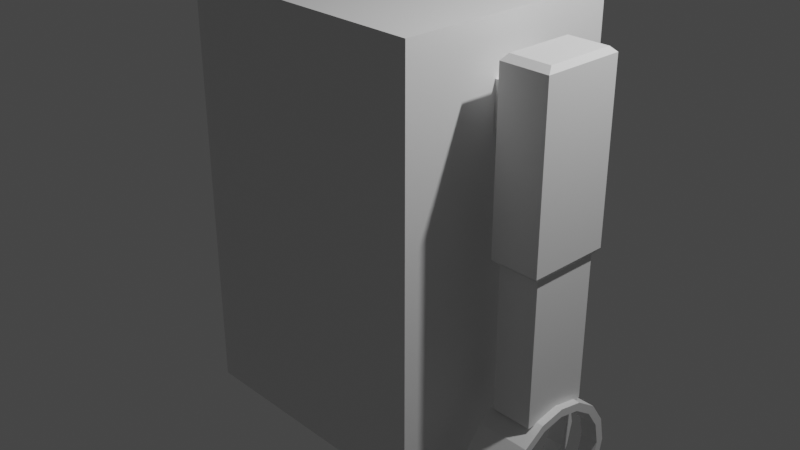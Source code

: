 # Source: Robot1_Feet_Bevelled.blend  (saved by Blender 3.0.42; exported with 4.5.12 LTS)
import bpy
from mathutils import Matrix  # noqa: F401  (used for matrix-valued properties, if any)

bpy.ops.wm.read_factory_settings(use_empty=True)
scene = bpy.context.scene
scene.name = 'Scene'

# ---- collections
col_collection = bpy.data.collections.new('Collection'); scene.collection.children.link(col_collection)

# ---- materials (node trees are filled in below, after node groups)
mat_material = bpy.data.materials.new('Material')
mat_material.alpha_threshold = 0.0
mat_material.use_transparent_shadow = False
mat_material.line_color = (0.0, 0.0, 0.0, 1.0)

# ---- material node trees
mat_material.use_nodes = True; mat_material.node_tree.nodes.clear()
_N = mat_material.node_tree.nodes; _L = mat_material.node_tree.links
n0 = _N.new('ShaderNodeOutputMaterial'); n0.name = 'Material Output'; n0.location = (300, 300)
n1 = _N.new('ShaderNodeBsdfPrincipled'); n1.name = 'Principled BSDF'; n1.location = (10, 300)
n1.distribution = 'GGX'
n1.subsurface_method = 'RANDOM_WALK_SKIN'
n1.inputs[2].default_value = 0.4
n1.inputs[3].default_value = 1.45
n1.inputs[27].default_value = (0.0, 0.0, 0.0, 1.0)
n1.inputs[28].default_value = 1.0
_L.new(n1.outputs[0], n0.inputs[0])
n0.is_active_output = True

# ---- world
world_world = bpy.data.worlds.new('World'); scene.world = world_world
world_world.use_nodes = True; world_world.node_tree.nodes.clear()
_N = world_world.node_tree.nodes; _L = world_world.node_tree.links
n0 = _N.new('ShaderNodeOutputWorld'); n0.name = 'World Output'; n0.location = (300, 300)
n1 = _N.new('ShaderNodeBackground'); n1.name = 'Background'; n1.location = (10, 300)
n1.inputs[0].default_value = (0.05088, 0.05088, 0.05088, 1.0)
_L.new(n1.outputs[0], n0.inputs[0])
n0.is_active_output = True
world_world.color = (0.05088, 0.05088, 0.05088)
world_world.use_sun_shadow = False
world_world.sun_shadow_jitter_overblur = 0.0

# ---- cameras
cam_camera = bpy.data.cameras.new('Camera')
cam_camera.clip_end = 100.0
cam_camera.ortho_scale = 7.314

# ---- lights
light_light = bpy.data.lights.new('Light', 'POINT')
light_light.transmission_factor = 0.0
light_light.energy = 1000.0
light_light.shadow_soft_size = 0.1
light_light.shadow_maximum_resolution = 0.006
light_light.use_absolute_resolution = True

# ---- meshes
me_cube = bpy.data.meshes.new('Cube')
me_cube.from_pydata([(1.397, -1.0, -1.991), (1.0, 1.0, -1.991), (-1.0, -1.0, -1.991), (-1.0, 1.0, -1.991), (-1.0, -1.249, -1.0), (-1.0, -1.249, 1.0), (1.0, -1.249, 1.0), (1.0, -1.249, -1.0), (1.0, 1.238, -1.0), (-1.0, 1.238, -1.0), (1.0, 1.238, 1.0), (-1.0, 1.238, 1.0), (1.397, 1.0, 1.0), (1.397, 1.0, -1.0), (1.397, -1.0, 1.0), (1.397, -1.0, -1.0), (1.397, -1.249, 1.0), (1.397, -1.249, -1.0), (1.397, 1.238, 1.0), (1.397, 1.238, -1.0), (-1.442, 1.0, -1.0), (-1.442, -1.0, -1.0), (-1.442, -1.0, 1.0), (-1.442, 1.0, 1.0), (-1.442, -1.249, -1.0), (-1.442, -1.249, 1.0), (-1.442, 1.238, 1.0), (-1.442, 1.238, -1.0), (-1.442, -1.249, 2.162), (-1.0, -1.249, 2.162), (-1.442, -1.0, 2.162), (1.0, -1.249, 2.162), (-1.0, 1.238, 2.162), (1.0, 1.238, 2.162), (1.397, 1.0, 2.162), (1.397, -1.0, 2.162), (1.397, -1.249, 2.162), (1.397, 1.238, 2.162), (-1.442, 1.0, 2.162), (-1.442, 1.238, 2.162), (1.0, -1.0, -1.991), (1.397, 1.0, -1.991), (-1.0, -1.249, -1.991), (1.0, -1.249, -1.991), (1.0, 1.238, -1.991), (-1.0, 1.238, -1.991), (1.397, -1.249, -1.991), (1.397, 1.238, -1.991), (-1.442, 1.0, -1.991), (-1.442, -1.0, -1.991), (-1.442, -1.249, -1.991), (-1.442, 1.238, -1.991), (-1.442, -1.0, 1.839), (-1.442, -1.0, 1.452), (-1.442, 1.0, 1.452), (-1.442, 1.0, 1.839), (1.0, -1.249, 1.452), (1.0, -1.249, 1.839), (1.0, 1.238, 1.452), (1.0, 1.238, 1.839), (1.397, -1.249, 1.839), (1.397, -1.249, 1.452), (1.397, -1.0, 1.452), (1.397, -1.0, 1.839), (1.397, 1.0, 1.839), (1.397, 1.0, 1.452), (1.397, 1.238, 1.452), (1.397, 1.238, 1.839), (-1.442, -1.249, 1.839), (-1.442, -1.249, 1.452), (-1.0, -1.249, 1.452), (-1.0, -1.249, 1.839), (-1.0, 1.238, 1.839), (-1.0, 1.238, 1.452), (-1.442, 1.238, 1.452), (-1.442, 1.238, 1.839), (1.397, 0.6, 1.0), (1.397, 0.2, 1.0), (1.397, -0.2, 1.0), (1.397, -0.6, 1.0), (1.397, -0.6, -1.0), (1.397, -0.2, -1.0), (1.397, 0.2, -1.0), (1.397, 0.6, -1.0), (-1.442, 0.6, -1.0), (-1.442, 0.2, -1.0), (-1.442, -0.2, -1.0), (-1.442, -0.6, -1.0), (-1.442, -0.6, 1.0), (-1.442, -0.2, 1.0), (-1.442, 0.2, 1.0), (-1.442, 0.6, 1.0), (1.397, 0.6, 2.162), (1.397, 0.2, 2.162), (1.397, -0.2, 2.162), (1.397, -0.6, 2.162), (-1.442, -0.6, 2.162), (-1.442, -0.2, 2.162), (-1.442, 0.2, 2.162), (-1.442, 0.6, 2.162), (-1.0, 0.6, -1.991), (-1.0, 0.2, -1.991), (-1.0, -0.2, -1.991), (-1.0, -0.6, -1.991), (1.136, -0.7618, -1.991), (1.136, 0.7945, -1.991), (1.397, -0.6, -1.991), (1.397, -0.2, -1.991), (1.397, 0.2, -1.991), (1.397, 0.6, -1.991), (-1.442, 0.6, -1.991), (-1.442, 0.2, -1.991), (-1.442, -0.2, -1.991), (-1.442, -0.6, -1.991), (1.397, 0.6, 1.452), (1.397, 0.2, 1.399), (1.397, -0.2, 1.399), (1.397, -0.6, 1.452), (1.397, 0.6, 1.839), (1.397, 0.2, 1.885), (1.397, -0.2, 1.885), (1.397, -0.6, 1.839), (-1.442, -0.6, 1.452), (-1.442, -0.2, 1.399), (-1.442, 0.2, 1.399), (-1.442, 0.6, 1.452), (-1.442, -0.6, 1.839), (-1.442, -0.2, 1.885), (-1.442, 0.2, 1.885), (-1.442, 0.6, 1.839), (1.654, 0.2, 1.399), (1.654, -0.2, 1.399), (1.654, 0.2, 1.885), (1.654, -0.2, 1.885), (-1.672, -0.2, 1.399), (-1.672, 0.2, 1.399), (-1.672, -0.2, 1.885), (-1.672, 0.2, 1.885), (-2.186, -0.2, 1.452), (-2.186, 0.2, 1.452), (-2.186, -0.2, 1.839), (-2.186, 0.2, 1.839), (2.174, 0.2, 1.452), (2.174, -0.2, 1.452), (2.174, 0.2, 1.839), (2.174, -0.2, 1.839), (1.654, 0.2, 2.161), (1.654, -0.2, 2.161), (-1.672, -0.2, 2.161), (-1.672, 0.2, 2.161), (-2.186, -0.2, 2.161), (-2.186, 0.2, 2.161), (2.174, 0.2, 2.161), (2.174, -0.2, 2.161), (1.654, 0.2, 0.3426), (1.654, -0.2, 0.3426), (-1.672, -0.2, 0.3426), (-1.672, 0.2, 0.3426), (-2.186, -0.2, 0.3426), (-2.186, 0.2, 0.3426), (2.174, 0.2, 0.3426), (2.174, -0.2, 0.3426), (1.654, 0.4297, 1.452), (1.654, 0.4297, 1.839), (-1.672, 0.4297, 1.452), (-1.672, 0.4297, 1.839), (-2.186, 0.4297, 1.452), (-2.186, 0.4297, 1.839), (2.174, 0.4297, 1.452), (2.174, 0.4297, 1.839), (-1.672, 0.4297, 2.161), (-2.186, 0.4297, 2.161), (1.654, 0.4297, 2.161), (2.174, 0.4297, 2.161), (-1.672, 0.4297, 0.3426), (-2.186, 0.4297, 0.3426), (1.654, 0.4297, 0.3426), (2.174, 0.4297, 0.3426), (1.654, -0.4494, 1.452), (1.654, -0.4494, 1.839), (-1.672, -0.4494, 1.452), (-1.672, -0.4494, 1.839), (-2.186, -0.4494, 1.452), (-2.186, -0.4494, 1.839), (2.174, -0.4494, 1.452), (2.174, -0.4494, 1.839), (-1.672, -0.4494, 2.161), (-2.186, -0.4494, 2.161), (2.174, -0.4494, 2.161), (1.654, -0.4494, 2.161), (-2.186, -0.4494, 0.3426), (-1.672, -0.4494, 0.3426), (1.654, -0.4494, 0.3426), (2.174, -0.4494, 0.3426), (-1.713, -0.3784, 2.218), (-1.713, -0.1687, 2.218), (-2.145, -0.1687, 2.218), (-2.145, -0.3784, 2.218), (1.695, 0.1676, 2.218), (1.695, 0.3608, 2.218), (1.695, -0.1687, 2.218), (-1.713, 0.1676, 2.218), (-2.145, 0.1676, 2.218), (2.132, 0.1676, 2.218), (2.132, -0.1687, 2.218), (-1.713, 0.3608, 2.218), (-2.145, 0.3608, 2.218), (2.132, 0.3608, 2.218), (2.132, -0.3784, 2.218), (1.695, -0.3784, 2.218), (-2.144, -0.377, 0.2783), (-2.144, -0.1681, 0.2783), (-1.714, -0.1681, 0.2783), (-1.714, -0.377, 0.2783), (2.131, 0.167, 0.2783), (2.131, 0.3595, 0.2783), (1.696, 0.167, 0.2783), (1.696, -0.1681, 0.2783), (-1.714, 0.167, 0.2783), (-2.144, 0.167, 0.2783), (2.131, -0.1681, 0.2783), (-1.714, 0.3595, 0.2783), (-2.144, 0.3595, 0.2783), (1.696, 0.3595, 0.2783), (1.696, -0.377, 0.2783), (2.131, -0.377, 0.2783), (-2.144, -0.377, -1.264), (-2.144, -0.1681, -1.264), (-1.714, -0.1681, -1.264), (-1.714, -0.377, -1.264), (2.131, 0.167, -1.264), (2.131, 0.3595, -1.264), (1.696, 0.167, -1.264), (1.696, -0.1681, -1.264), (-1.714, 0.167, -1.264), (-2.144, 0.167, -1.264), (2.131, -0.1681, -1.264), (-1.714, 0.3595, -1.264), (-2.144, 0.3595, -1.264), (1.696, 0.3595, -1.264), (1.696, -0.377, -1.264), (2.131, -0.377, -1.264), (2.21, 0.7, -1.89), (2.21, 0.6467, -1.622), (2.21, 0.495, -1.395), (2.21, 0.2679, -1.243), (2.21, -3.06e-08, -1.19), (2.21, -0.2679, -1.243), (2.21, -0.495, -1.395), (2.21, -0.6467, -1.622), (2.21, -0.7, -1.89), (2.21, -0.6467, -2.158), (2.21, -0.495, -2.385), (2.21, 0.495, -2.385), (2.21, 0.6467, -2.158), (1.635, 0.7, -1.89), (1.635, 0.6467, -1.622), (1.635, 0.495, -1.395), (1.635, 0.2679, -1.243), (1.635, -3.06e-08, -1.19), (1.635, -0.2679, -1.243), (1.635, -0.495, -1.395), (1.635, -0.6467, -1.622), (1.635, -0.7, -1.89), (1.635, -0.6467, -2.158), (1.635, -0.495, -2.385), (1.635, 0.495, -2.385), (1.635, 0.6467, -2.158), (1.635, 0.6125, -1.89), (1.635, 0.5659, -1.656), (1.635, 0.4331, -1.457), (1.635, 0.2344, -1.324), (1.635, -2.724e-08, -1.278), (1.635, -0.2344, -1.324), (1.635, -0.4331, -1.457), (1.635, -0.5659, -1.656), (1.635, -0.6125, -1.89), (1.635, -0.5659, -2.124), (1.635, -0.4331, -2.323), (1.635, 0.4331, -2.323), (1.635, 0.5659, -2.124), (2.21, 0.6125, -1.89), (2.21, 0.5659, -1.656), (2.21, 0.4331, -1.457), (2.21, 0.2344, -1.324), (2.21, -2.724e-08, -1.278), (2.21, -0.2344, -1.324), (2.21, -0.4331, -1.457), (2.21, -0.5659, -1.656), (2.21, -0.6125, -1.89), (2.21, -0.5659, -2.124), (2.21, -0.4331, -2.323), (2.21, 0.4331, -2.323), (2.21, 0.5659, -2.124), (2.018, -0.6467, -1.622), (1.826, -0.6467, -1.622), (1.826, -0.7, -1.89), (2.018, -0.7, -1.89), (2.018, 0.7, -1.89), (1.826, 0.7, -1.89), (1.826, 0.6467, -1.622), (2.018, 0.6467, -1.622), (2.018, 0.6467, -2.158), (1.826, 0.6467, -2.158), (1.826, -0.6467, -2.158), (2.018, -0.6467, -2.158), (1.826, 0.495, -1.395), (2.018, 0.495, -1.395), (1.826, -0.495, -2.385), (2.018, -0.495, -2.385), (1.826, 0.2679, -1.243), (2.018, 0.2679, -1.243), (1.826, -3.06e-08, -1.19), (2.018, -3.06e-08, -1.19), (1.826, -0.2679, -1.243), (2.018, -0.2679, -1.243), (1.826, -0.495, -1.395), (2.018, -0.495, -1.395), (1.826, 0.495, -2.385), (2.018, 0.495, -2.385), (1.826, -0.4331, -1.457), (2.018, -0.4331, -1.457), (1.826, -0.2344, -1.324), (2.018, -0.2344, -1.324), (1.826, -2.724e-08, -1.278), (2.018, -2.724e-08, -1.278), (1.826, 0.2344, -1.324), (2.018, 0.2344, -1.324), (1.826, 0.4331, -1.457), (2.018, 0.4331, -1.457), (1.826, 0.5659, -1.656), (2.018, 0.5659, -1.656), (1.826, 0.6125, -1.89), (2.018, 0.6125, -1.89), (1.826, 0.5659, -2.124), (2.018, 0.5659, -2.124), (1.826, 0.4331, -2.323), (2.018, 0.4331, -2.323), (1.826, -0.4331, -2.323), (2.018, -0.4331, -2.323), (1.826, -0.5659, -2.124), (2.018, -0.5659, -2.124), (1.826, -0.6125, -1.89), (2.018, -0.6125, -1.89), (1.826, -0.5659, -1.656), (2.018, -0.5659, -1.656), (0.4033, -0.7618, -4.733), (0.4033, -0.7618, -1.991), (0.4033, 0.7945, -4.733), (0.4033, 0.7945, -1.991), (1.136, -0.7618, -4.733), (1.136, 0.7945, -4.733), (0.3333, -1.249, 1.0), (-0.3333, -1.249, 1.0), (-0.3333, -1.249, -1.0), (0.3333, -1.249, -1.0), (0.3333, 1.238, -1.0), (-0.3333, 1.238, -1.0), (-0.3333, 1.238, 1.0), (0.3333, 1.238, 1.0), (0.3333, -1.249, 2.162), (-0.3333, -1.249, 2.162), (-0.3333, 1.238, 2.162), (0.3333, 1.238, 2.162), (0.3333, 1.0, -1.991), (-0.3333, 1.0, -1.991), (-0.3333, -1.0, -1.991), (0.3333, -1.0, -1.991), (-0.3333, -1.249, -1.991), (0.3333, -1.249, -1.991), (0.3333, 1.238, -1.991), (-0.3333, 1.238, -1.991), (-0.3333, 1.238, 1.452), (0.3333, 1.238, 1.452), (-0.3333, 1.238, 1.839), (0.3333, 1.238, 1.839), (0.3333, -1.249, 1.452), (-0.3333, -1.249, 1.452), (0.3333, -1.249, 1.839), (-0.3333, -1.249, 1.839), (-0.3333, 0.6, -1.991), (-0.3333, 0.2, -1.991), (-0.3333, -0.2, -1.991), (-0.3333, -0.6, -1.991), (0.4033, 0.201, -4.733), (0.4033, -0.1994, -4.733), (0.4033, -0.1994, -1.991), (0.4033, 0.201, -1.991), (1.136, -0.1994, -4.733), (1.136, 0.201, -4.733), (1.136, 0.201, -1.991), (1.136, -0.1994, -1.991), (0.3565, -0.1994, -4.733), (0.3565, 0.201, -4.733), (0.3565, -0.7618, -4.733), (0.2838, -0.7618, -4.811), (0.2838, 0.7945, -4.811), (0.2838, -0.1994, -4.811), (0.2838, 0.201, -4.811), (0.2838, -0.7618, -5.546), (0.3565, -1.515, -4.733), (1.24, -1.515, -4.733), (0.3565, -0.1994, -5.619), (0.2838, -0.1994, -5.546), (1.24, -1.655, -4.811), (0.3565, -1.655, -4.811), (0.3565, -1.909, -5.546), (1.24, -1.909, -5.546), (1.24, 1.023, -4.811), (0.3565, 1.023, -4.811), (1.24, 1.288, -5.546), (0.3565, 1.288, -5.546), (1.24, 0.7945, -5.619), (1.24, 1.025, -5.619), (1.24, -0.7618, -5.619), (1.24, -1.515, -5.619), (1.397, 1.238, 2.452), (0.3565, -0.7618, -5.619), (0.3565, 0.7945, -5.619), (1.24, 0.201, -5.619), (0.3565, 0.201, -5.619), (1.24, -0.1994, -5.619), (0.3565, -1.515, -5.619), (0.3565, -1.654, -5.619), (1.24, -1.654, -5.619), (0.3565, 1.025, -5.619), (1.24, 0.201, -4.733), (1.24, 0.7945, -4.733), (1.24, -0.7618, -4.733), (1.24, -0.1994, -4.733), (0.3565, 0.7945, -4.733), (1.307, -0.7618, -4.811), (1.307, 0.7945, -5.546), (1.307, 1.288, -5.546), (1.307, 0.201, -4.811), (1.307, 0.7945, -4.811), (1.307, -0.7618, -5.546), (1.307, -1.515, -5.546), (1.307, -0.1994, -4.811), (1.307, 0.201, -5.546), (1.307, -0.1994, -5.546), (1.307, -1.515, -4.811), (1.307, -1.655, -4.811), (1.307, -1.909, -5.546), (1.307, 1.023, -4.811), (1.0, -1.0, 2.452), (-1.0, 1.0, 2.452), (-1.0, -1.249, 2.452), (-1.442, -1.249, 2.452), (-1.442, -1.0, 2.452), (-1.0, -1.0, 2.452), (1.0, 0.2, 2.452), (-1.442, 1.238, 2.452), (0.2838, -1.515, -5.546), (0.2838, 0.7945, -5.546), (0.2838, 0.201, -5.546), (0.2838, -1.515, -4.811), (0.2838, -1.909, -5.546), (-1.442, 1.0, 2.452), (0.2838, -1.655, -4.811), (0.2838, 1.023, -4.811), (0.2838, 1.288, -5.546), (1.397, -1.0, 2.452), (1.397, -1.249, 2.452), (-1.0, -0.6, 2.452), (-1.0, 1.238, 2.452), (1.0, 1.0, 2.452), (1.307, 1.024, -5.546), (1.307, -1.654, -5.546), (1.0, 0.6, 2.452), (0.2838, 1.024, -5.546), (1.0, 1.238, 2.452), (0.2838, -1.654, -5.546), (1.0, -0.6, 2.452), (1.0, -0.2, 2.452), (-1.0, -0.2, 2.452), (1.0, -1.249, 2.452), (1.397, 1.0, 2.452), (0.03496, -0.6809, -1.991), (0.0, -1.249, 1.0), (0.0, -1.249, -1.0), (0.0, 1.238, -1.0), (0.0, 1.238, 1.0), (0.0, -1.249, 2.162), (0.0, 1.238, 2.162), (0.0, 1.0, -1.991), (0.0, -1.0, -1.991), (0.0, -1.249, -1.991), (0.0, 1.238, -1.991), (0.0, 1.238, 1.452), (0.0, 1.238, 1.839), (0.0, -1.249, 1.452), (0.0, -1.249, 1.839), (0.03496, 0.6972, -1.991), (0.03496, 0.2005, -1.991), (0.03496, -0.1997, -1.991), (-1.0, 0.2, 2.452), (-1.0, 0.6, 2.452), (1.397, 0.6, 2.452), (1.397, 0.2, 2.452), (1.397, -0.2, 2.452), (1.397, -0.6, 2.452), (-1.442, -0.6, 2.452), (-1.442, -0.2, 2.452), (-1.442, 0.2, 2.452), (-1.442, 0.6, 2.452), (0.3333, -1.0, 2.452), (-0.3333, -1.0, 2.452), (-0.3333, 1.0, 2.452), (0.3333, 1.0, 2.452), (0.3333, -1.249, 2.452), (-0.3333, -1.249, 2.452), (-0.3333, 1.238, 2.452), (0.3333, 1.238, 2.452), (-0.3333, 0.6, 2.452), (0.3333, 0.6, 2.452), (-0.3333, 0.2, 2.452), (0.3333, 0.2, 2.452), (-0.3333, -0.2, 2.452), (0.3333, -0.2, 2.452), (-0.3333, -0.6, 2.452), (0.3333, -0.6, 2.452), (0.0, -1.0, 2.452), (0.0, 1.0, 2.452), (0.0, -1.249, 2.452), (0.0, 1.238, 2.452), (0.0, 0.6, 2.452), (0.0, 0.2, 2.452), (0.0, -0.2, 2.452), (0.0, -0.6, 2.452)], [], [(52, 68, 28, 30), (11, 9, 27, 26), (57, 60, 36, 31), (20, 27, 51, 48), (27, 9, 45, 51), (75, 55, 38, 39), (354, 353, 5, 4), (354, 4, 42, 368), (378, 57, 31, 360), (67, 59, 33, 37), (356, 359, 10, 8), (24, 21, 49, 50), (60, 63, 35, 36), (8, 19, 47, 44), (80, 79, 14, 15), (15, 14, 16, 17), (12, 13, 19, 18), (64, 67, 37, 34), (8, 10, 18, 19), (68, 71, 29, 28), (4, 24, 50, 42), (6, 7, 17, 16), (22, 21, 24, 25), (84, 91, 23, 20), (20, 23, 26, 27), (80, 15, 0, 106), (72, 75, 39, 32), (84, 20, 48, 110), (356, 8, 44, 370), (4, 5, 25, 24), (374, 72, 32, 362), (126, 52, 30, 96), (118, 64, 34, 92), (347, 104, 40, 367), (43, 40, 0, 46), (367, 40, 43, 369), (365, 3, 45, 371), (105, 1, 41, 109), (1, 44, 47, 41), (103, 2, 49, 113), (2, 42, 50, 49), (45, 3, 48, 51), (19, 13, 41, 47), (15, 17, 46, 0), (17, 7, 43, 46), (76, 12, 65, 114), (114, 65, 64, 118), (88, 22, 53, 122), (122, 53, 52, 126), (358, 11, 73, 372), (372, 73, 72, 374), (11, 26, 74, 73), (73, 74, 75, 72), (25, 5, 70, 69), (69, 70, 71, 68), (12, 18, 66, 65), (65, 66, 67, 64), (16, 14, 62, 61), (61, 62, 63, 60), (18, 10, 58, 66), (66, 58, 59, 67), (352, 6, 56, 376), (376, 56, 57, 378), (26, 23, 54, 74), (74, 54, 55, 75), (6, 16, 61, 56), (56, 61, 60, 57), (22, 25, 69, 53), (53, 69, 68, 52), (54, 125, 129, 55), (125, 124, 128, 129), (123, 127, 136, 134), (123, 122, 126, 127), (23, 91, 125, 54), (91, 90, 124, 125), (90, 89, 123, 124), (89, 88, 122, 123), (62, 117, 121, 63), (117, 116, 120, 121), (120, 116, 131, 133), (115, 114, 118, 119), (14, 79, 117, 62), (79, 78, 116, 117), (78, 77, 115, 116), (77, 76, 114, 115), (3, 100, 110, 48), (100, 101, 111, 110), (101, 102, 112, 111), (102, 103, 113, 112), (40, 104, 106, 0), (364, 1, 105, 349), (63, 121, 95, 35), (121, 120, 94, 95), (120, 119, 93, 94), (119, 118, 92, 93), (55, 129, 99, 38), (129, 128, 98, 99), (128, 127, 97, 98), (127, 126, 96, 97), (94, 93, 499, 500), (31, 36, 463, 476), (360, 31, 476, 510), (484, 362, 512, 525), (93, 92, 498, 499), (21, 87, 113, 49), (87, 86, 112, 113), (86, 85, 111, 112), (85, 84, 110, 111), (13, 83, 109, 41), (83, 82, 108, 109), (82, 81, 107, 108), (81, 80, 106, 107), (21, 22, 88, 87), (87, 88, 89, 86), (86, 89, 90, 85), (85, 90, 91, 84), (13, 12, 76, 83), (83, 76, 77, 82), (82, 77, 78, 81), (81, 78, 79, 80), (138, 158, 190, 182), (119, 120, 133, 132), (115, 119, 132, 130), (116, 115, 130, 131), (145, 153, 188, 185), (127, 128, 137, 136), (124, 123, 134, 135), (128, 124, 135, 137), (139, 138, 140, 141), (190, 158, 211, 210), (154, 130, 162, 176), (142, 143, 161, 160), (143, 142, 144, 145), (188, 153, 204, 208), (152, 144, 169, 173), (141, 140, 150, 151), (150, 187, 197, 196), (173, 172, 199, 207), (147, 189, 209, 200), (136, 137, 149, 148), (136, 148, 186, 181), (176, 177, 215, 223), (145, 144, 152, 153), (132, 133, 147, 146), (157, 156, 212, 218), (161, 193, 225, 220), (131, 130, 154, 155), (138, 139, 159, 158), (142, 160, 177, 168), (186, 148, 195, 194), (132, 146, 172, 163), (135, 134, 156, 157), (165, 167, 171, 170), (165, 164, 166, 167), (162, 163, 169, 168), (169, 163, 172, 173), (166, 164, 174, 175), (162, 168, 177, 176), (159, 139, 166, 175), (152, 173, 207, 203), (137, 135, 164, 165), (135, 157, 174, 164), (130, 132, 163, 162), (139, 141, 167, 166), (175, 174, 221, 222), (141, 151, 171, 167), (144, 142, 168, 169), (149, 137, 165, 170), (179, 178, 184, 185), (180, 181, 183, 182), (184, 178, 192, 193), (183, 181, 186, 187), (179, 185, 188, 189), (180, 182, 190, 191), (133, 131, 178, 179), (155, 154, 216, 217), (147, 133, 179, 189), (150, 140, 183, 187), (134, 136, 181, 180), (156, 134, 180, 191), (143, 145, 185, 184), (140, 138, 182, 183), (131, 155, 192, 178), (161, 143, 184, 193), (204, 200, 209, 208), (195, 201, 202, 196), (198, 200, 204, 203), (202, 201, 205, 206), (195, 196, 197, 194), (198, 203, 207, 199), (153, 152, 203, 204), (187, 186, 194, 197), (189, 188, 208, 209), (172, 146, 198, 199), (146, 147, 200, 198), (149, 170, 205, 201), (148, 149, 201, 195), (171, 151, 202, 206), (151, 150, 196, 202), (170, 171, 206, 205), (215, 214, 230, 231), (213, 210, 226, 229), (212, 213, 229, 228), (214, 220, 236, 230), (221, 218, 234, 237), (210, 211, 227, 226), (192, 155, 217, 224), (158, 159, 219, 211), (156, 191, 213, 212), (191, 190, 210, 213), (193, 192, 224, 225), (154, 176, 223, 216), (177, 160, 214, 215), (160, 161, 220, 214), (159, 175, 222, 219), (174, 157, 218, 221), (234, 235, 238, 237), (227, 228, 229, 226), (234, 228, 227, 235), (233, 232, 230, 236), (230, 232, 239, 231), (233, 236, 241, 240), (225, 224, 240, 241), (217, 216, 232, 233), (220, 225, 241, 236), (222, 221, 237, 238), (218, 212, 228, 234), (224, 217, 233, 240), (223, 215, 231, 239), (211, 219, 235, 227), (216, 223, 239, 232), (219, 222, 238, 235), (296, 295, 262, 263), (300, 299, 255, 256), (299, 303, 267, 255), (304, 296, 263, 264), (306, 300, 256, 257), (308, 304, 264, 265), (310, 306, 257, 258), (312, 310, 258, 259), (314, 312, 259, 260), (316, 314, 260, 261), (295, 316, 261, 262), (303, 318, 266, 267), (262, 261, 274, 275), (267, 266, 279, 280), (263, 262, 275, 276), (256, 255, 268, 269), (255, 267, 280, 268), (264, 263, 276, 277), (257, 256, 269, 270), (265, 264, 277, 278), (258, 257, 270, 271), (259, 258, 271, 272), (260, 259, 272, 273), (261, 260, 273, 274), (242, 243, 282, 281), (254, 242, 281, 293), (250, 251, 290, 289), (243, 244, 283, 282), (251, 252, 291, 290), (244, 245, 284, 283), (245, 246, 285, 284), (246, 247, 286, 285), (247, 248, 287, 286), (248, 249, 288, 287), (253, 254, 293, 292), (249, 250, 289, 288), (333, 281, 282, 331), (330, 328, 270, 269), (328, 326, 271, 270), (326, 324, 272, 271), (324, 322, 273, 272), (322, 320, 274, 273), (320, 344, 275, 274), (344, 342, 276, 275), (342, 340, 277, 276), (340, 338, 278, 277), (336, 334, 280, 279), (334, 332, 268, 280), (254, 253, 319, 302), (330, 300, 301, 331), (249, 248, 317, 294), (294, 317, 316, 295), (248, 247, 315, 317), (317, 315, 314, 316), (247, 246, 313, 315), (315, 313, 312, 314), (246, 245, 311, 313), (313, 311, 310, 312), (245, 244, 307, 311), (311, 307, 306, 310), (252, 251, 305, 309), (330, 332, 299, 300), (244, 243, 301, 307), (307, 301, 300, 306), (251, 250, 297, 305), (332, 334, 303, 299), (242, 254, 302, 298), (303, 334, 336, 318), (243, 242, 298, 301), (331, 301, 298, 333), (250, 249, 294, 297), (333, 298, 302, 335), (293, 281, 333, 335), (302, 319, 337, 335), (292, 293, 335, 337), (294, 295, 344, 345), (290, 291, 339, 341), (294, 345, 343, 297), (289, 290, 341, 343), (297, 343, 341, 305), (288, 289, 343, 345), (295, 296, 342, 344), (287, 288, 345, 321), (321, 345, 344, 320), (286, 287, 321, 323), (323, 321, 320, 322), (285, 286, 323, 325), (325, 323, 322, 324), (284, 285, 325, 327), (327, 325, 324, 326), (283, 284, 327, 329), (329, 327, 326, 328), (282, 283, 329, 331), (331, 329, 328, 330), (268, 332, 330, 269), (296, 304, 340, 342), (253, 292, 337, 319), (305, 341, 339, 309), (318, 336, 279, 266), (309, 339, 291, 252), (304, 308, 338, 340), (265, 278, 338, 308), (384, 387, 349, 348), (348, 349, 105, 351), (388, 391, 104, 350), (350, 104, 347, 346), (37, 33, 471, 416), (483, 360, 510, 524), (33, 363, 513, 471), (92, 34, 477, 498), (99, 98, 504, 505), (98, 97, 503, 504), (28, 29, 447, 448), (32, 39, 452, 465), (102, 382, 383, 103), (101, 381, 382, 102), (100, 380, 381, 101), (3, 365, 380, 100), (485, 364, 349, 493), (70, 377, 379, 71), (491, 376, 378, 492), (5, 353, 377, 70), (479, 352, 376, 491), (58, 373, 375, 59), (489, 372, 374, 490), (10, 359, 373, 58), (482, 358, 372, 489), (1, 364, 370, 44), (485, 365, 371, 488), (2, 366, 368, 42), (486, 367, 369, 487), (103, 383, 366, 2), (478, 347, 367, 486), (59, 375, 363, 33), (490, 374, 362, 484), (34, 37, 416, 477), (97, 96, 502, 503), (39, 38, 458, 452), (29, 361, 511, 447), (363, 484, 525, 513), (36, 35, 462, 463), (9, 357, 371, 45), (481, 356, 370, 488), (9, 11, 358, 357), (481, 482, 359, 356), (71, 379, 361, 29), (492, 378, 360, 483), (7, 355, 369, 43), (480, 354, 368, 487), (7, 6, 352, 355), (480, 479, 353, 354), (351, 105, 390, 389), (389, 390, 391, 388), (346, 347, 386, 385), (385, 386, 387, 384), (494, 387, 386, 495), (107, 391, 390, 108), (494, 381, 380, 493), (478, 383, 382, 495), (108, 390, 105, 109), (106, 104, 391, 107), (348, 409, 430), (350, 401, 428), (389, 388, 429, 426), (346, 385, 392, 394), (400, 346, 394), (388, 350, 428, 429), (385, 384, 393, 392), (350, 346, 400, 401), (401, 400, 405, 404), (404, 405, 406, 407), (384, 348, 430, 393), (409, 408, 410, 411), (421, 414, 417, 402, 420, 418, 412, 419), (417, 414, 415, 422), (422, 415, 424, 423), (412, 418, 425, 413), (407, 406, 423, 424), (411, 410, 413, 425), (351, 389, 426, 427), (447, 450, 449, 448), (473, 445, 462, 501), (407, 424, 443), (446, 465, 452, 458), (509, 466, 471, 513), (413, 410, 433), (404, 407, 443, 442), (408, 427, 444), (401, 404, 442), (508, 446, 497, 514), (410, 408, 444, 433), (507, 450, 447, 511), (427, 426, 434, 435), (429, 428, 431, 438), (432, 439, 419, 412), (435, 434, 439, 432), (427, 435, 444), (426, 429, 438, 434), (438, 431, 436, 440), (434, 438, 440, 439), (433, 467, 413), (435, 432, 467, 444), (436, 431, 441, 437), (431, 428, 401, 441), (437, 441, 442, 468), (441, 401, 442), (436, 437, 415, 414), (440, 436, 414, 421), (437, 468, 424, 415), (439, 440, 421, 419), (464, 475, 503, 502), (496, 497, 505, 504), (406, 405, 459, 457), (423, 406, 457), (405, 400, 459), (497, 446, 458, 505), (430, 409, 460), (466, 469, 498, 477), (409, 411, 461, 460), (469, 451, 499, 498), (475, 496, 504, 503), (411, 425, 461), (394, 395, 456, 400), (398, 396, 454, 455), (393, 430, 396, 398), (394, 392, 397, 395), (392, 393, 398, 397), (395, 397, 403, 399), (397, 398, 455, 403), (399, 403, 402, 417), (456, 453, 472, 459), (395, 399, 453, 456), (400, 456, 459), (454, 396, 460, 470), (396, 430, 460), (453, 399, 417, 422), (455, 454, 418, 420), (457, 472, 423), (403, 455, 420, 402), (454, 470, 425, 418), (413, 467, 432, 412), (444, 467, 433), (468, 442, 443), (424, 468, 443), (470, 460, 461), (425, 470, 461), (459, 472, 457), (423, 472, 453, 422), (520, 464, 450, 507), (514, 497, 496, 516), (451, 474, 500, 499), (450, 464, 502, 449), (471, 466, 477, 416), (445, 476, 463, 462), (427, 408, 351), (348, 351, 408, 409), (347, 478, 495, 386), (387, 494, 493, 349), (381, 494, 495, 382), (355, 352, 479, 480), (355, 480, 487, 369), (379, 492, 483, 361), (357, 358, 482, 481), (357, 481, 488, 371), (96, 30, 449, 502), (30, 28, 448, 449), (362, 32, 465, 512), (375, 490, 484, 363), (383, 478, 486, 366), (366, 486, 487, 368), (364, 485, 488, 370), (359, 482, 489, 373), (373, 489, 490, 375), (353, 479, 491, 377), (377, 491, 492, 379), (365, 485, 493, 380), (35, 95, 501, 462), (95, 94, 500, 501), (38, 99, 505, 458), (361, 483, 524, 511), (474, 473, 501, 500), (516, 496, 475, 518), (518, 475, 464, 520), (474, 519, 521, 473), (528, 518, 520, 529), (451, 517, 519, 474), (527, 516, 518, 528), (469, 515, 517, 451), (526, 514, 516, 527), (466, 509, 515, 469), (523, 508, 514, 526), (446, 508, 512, 465), (523, 509, 513, 525), (445, 506, 510, 476), (522, 507, 511, 524), (473, 521, 506, 445), (529, 520, 507, 522), (521, 529, 522, 506), (506, 522, 524, 510), (508, 523, 525, 512), (509, 523, 526, 515), (515, 526, 527, 517), (517, 527, 528, 519), (519, 528, 529, 521)])
_uv = me_cube.uv_layers.new(name='UVMap')
_uv.uv.foreach_set('vector', [0.625, 0.0, 0.625, 0.0, 0.625, 0.0, 0.625, 0.0, 0.625, 0.25, 0.375, 0.25, 0.375, 0.25, 0.625, 0.25, 0.625, 0.75, 0.625, 0.75, 0.625, 0.75, 0.625, 0.75, 0.375, 0.25, 0.375, 0.25, 0.375, 0.25, 0.375, 0.25, 0.375, 0.25, 0.375, 0.25, 0.375, 0.25, 0.375, 0.25, 0.625, 0.25, 0.625, 0.25, 0.625, 0.25, 0.625, 0.25, 0.375, 0.9167, 0.625, 0.9167, 0.625, 1.0, 0.375, 1.0, 0.375, 0.9167, 0.375, 1.0, 0.375, 1.0, 0.375, 0.9167, 0.625, 0.8333, 0.625, 0.75, 0.625, 0.75, 0.625, 0.8333, 0.625, 0.5, 0.625, 0.5, 0.625, 0.5, 0.625, 0.5, 0.375, 0.4167, 0.625, 0.4167, 0.625, 0.5, 0.375, 0.5, 0.375, 0.0, 0.375, 0.0, 0.375, 0.0, 0.375, 0.0, 0.625, 0.75, 0.625, 0.75, 0.625, 0.75, 0.625, 0.75, 0.375, 0.5, 0.375, 0.5, 0.375, 0.5, 0.375, 0.5, 0.375, 0.7, 0.625, 0.7, 0.625, 0.75, 0.375, 0.75, 0.375, 0.75, 0.625, 0.75, 0.625, 0.75, 0.375, 0.75, 0.625, 0.5, 0.375, 0.5, 0.375, 0.5, 0.625, 0.5, 0.625, 0.5, 0.625, 0.5, 0.625, 0.5, 0.625, 0.5, 0.375, 0.5, 0.625, 0.5, 0.625, 0.5, 0.375, 0.5, 0.625, 1.0, 0.625, 1.0, 0.625, 1.0, 0.625, 1.0, 0.375, 1.0, 0.375, 1.0, 0.375, 1.0, 0.375, 1.0, 0.625, 0.75, 0.375, 0.75, 0.375, 0.75, 0.625, 0.75, 0.625, 0.0, 0.375, 0.0, 0.375, 0.0, 0.625, 0.0, 0.375, 0.2, 0.625, 0.2, 0.625, 0.25, 0.375, 0.25, 0.375, 0.25, 0.625, 0.25, 0.625, 0.25, 0.375, 0.25, 0.375, 0.7, 0.375, 0.75, 0.375, 0.75, 0.375, 0.7, 0.625, 0.25, 0.625, 0.25, 0.625, 0.25, 0.625, 0.25, 0.375, 0.2, 0.375, 0.25, 0.375, 0.25, 0.375, 0.2, 0.375, 0.4167, 0.375, 0.5, 0.375, 0.5, 0.375, 0.4167, 0.375, 1.0, 0.625, 1.0, 0.625, 1.0, 0.375, 1.0, 0.625, 0.3333, 0.625, 0.25, 0.625, 0.25, 0.625, 0.3333, 0.625, 0.05, 0.625, 0.0, 0.625, 0.0, 0.625, 0.05, 0.625, 0.55, 0.625, 0.5, 0.625, 0.5, 0.625, 0.55, 0.2917, 0.7, 0.375, 0.7, 0.375, 0.75, 0.2917, 0.75, 0.375, 0.75, 0.375, 0.75, 0.375, 0.75, 0.375, 0.75, 0.2917, 0.75, 0.375, 0.75, 0.375, 0.75, 0.2917, 0.75, 0.2083, 0.5, 0.125, 0.5, 0.125, 0.5, 0.2083, 0.5, 0.375, 0.55, 0.375, 0.5, 0.375, 0.5, 0.375, 0.55, 0.375, 0.5, 0.375, 0.5, 0.375, 0.5, 0.375, 0.5, 0.125, 0.7, 0.125, 0.75, 0.125, 0.75, 0.125, 0.7, 0.125, 0.75, 0.125, 0.75, 0.125, 0.75, 0.125, 0.75, 0.125, 0.5, 0.125, 0.5, 0.125, 0.5, 0.125, 0.5, 0.375, 0.5, 0.375, 0.5, 0.375, 0.5, 0.375, 0.5, 0.375, 0.75, 0.375, 0.75, 0.375, 0.75, 0.375, 0.75, 0.375, 0.75, 0.375, 0.75, 0.375, 0.75, 0.375, 0.75, 0.625, 0.55, 0.625, 0.5, 0.625, 0.5, 0.625, 0.55, 0.625, 0.55, 0.625, 0.5, 0.625, 0.5, 0.625, 0.55, 0.625, 0.05, 0.625, 0.0, 0.625, 0.0, 0.625, 0.05, 0.625, 0.05, 0.625, 0.0, 0.625, 0.0, 0.625, 0.05, 0.625, 0.3333, 0.625, 0.25, 0.625, 0.25, 0.625, 0.3333, 0.625, 0.3333, 0.625, 0.25, 0.625, 0.25, 0.625, 0.3333, 0.625, 0.25, 0.625, 0.25, 0.625, 0.25, 0.625, 0.25, 0.625, 0.25, 0.625, 0.25, 0.625, 0.25, 0.625, 0.25, 0.625, 1.0, 0.625, 1.0, 0.625, 1.0, 0.625, 1.0, 0.625, 1.0, 0.625, 1.0, 0.625, 1.0, 0.625, 1.0, 0.625, 0.5, 0.625, 0.5, 0.625, 0.5, 0.625, 0.5, 0.625, 0.5, 0.625, 0.5, 0.625, 0.5, 0.625, 0.5, 0.625, 0.75, 0.625, 0.75, 0.625, 0.75, 0.625, 0.75, 0.625, 0.75, 0.625, 0.75, 0.625, 0.75, 0.625, 0.75, 0.625, 0.5, 0.625, 0.5, 0.625, 0.5, 0.625, 0.5, 0.625, 0.5, 0.625, 0.5, 0.625, 0.5, 0.625, 0.5, 0.625, 0.8333, 0.625, 0.75, 0.625, 0.75, 0.625, 0.8333, 0.625, 0.8333, 0.625, 0.75, 0.625, 0.75, 0.625, 0.8333, 0.625, 0.25, 0.625, 0.25, 0.625, 0.25, 0.625, 0.25, 0.625, 0.25, 0.625, 0.25, 0.625, 0.25, 0.625, 0.25, 0.625, 0.75, 0.625, 0.75, 0.625, 0.75, 0.625, 0.75, 0.625, 0.75, 0.625, 0.75, 0.625, 0.75, 0.625, 0.75, 0.625, 0.0, 0.625, 0.0, 0.625, 0.0, 0.625, 0.0, 0.625, 0.0, 0.625, 0.0, 0.625, 0.0, 0.625, 0.0, 0.625, 0.25, 0.625, 0.2, 0.625, 0.2, 0.625, 0.25, 0.625, 0.2, 0.625, 0.15, 0.625, 0.15, 0.625, 0.2, 0.625, 0.1, 0.625, 0.1, 0.625, 0.1, 0.625, 0.1, 0.625, 0.1, 0.625, 0.05, 0.625, 0.05, 0.625, 0.1, 0.625, 0.25, 0.625, 0.2, 0.625, 0.2, 0.625, 0.25, 0.625, 0.2, 0.625, 0.15, 0.625, 0.15, 0.625, 0.2, 0.625, 0.15, 0.625, 0.1, 0.625, 0.1, 0.625, 0.15, 0.625, 0.1, 0.625, 0.05, 0.625, 0.05, 0.625, 0.1, 0.625, 0.75, 0.625, 0.7, 0.625, 0.7, 0.625, 0.75, 0.625, 0.7, 0.625, 0.65, 0.625, 0.65, 0.625, 0.7, 0.625, 0.65, 0.625, 0.65, 0.625, 0.65, 0.625, 0.65, 0.625, 0.6, 0.625, 0.55, 0.625, 0.55, 0.625, 0.6, 0.625, 0.75, 0.625, 0.7, 0.625, 0.7, 0.625, 0.75, 0.625, 0.7, 0.625, 0.65, 0.625, 0.65, 0.625, 0.7, 0.625, 0.65, 0.625, 0.6, 0.625, 0.6, 0.625, 0.65, 0.625, 0.6, 0.625, 0.55, 0.625, 0.55, 0.625, 0.6, 0.125, 0.5, 0.125, 0.55, 0.125, 0.55, 0.125, 0.5, 0.125, 0.55, 0.125, 0.6, 0.125, 0.6, 0.125, 0.55, 0.125, 0.6, 0.125, 0.65, 0.125, 0.65, 0.125, 0.6, 0.125, 0.65, 0.125, 0.7, 0.125, 0.7, 0.125, 0.65, 0.375, 0.75, 0.375, 0.7, 0.375, 0.7, 0.375, 0.75, 0.2917, 0.5, 0.375, 0.5, 0.375, 0.55, 0.2917, 0.55, 0.625, 0.75, 0.625, 0.7, 0.625, 0.7, 0.625, 0.75, 0.625, 0.7, 0.625, 0.65, 0.625, 0.65, 0.625, 0.7, 0.625, 0.65, 0.625, 0.6, 0.625, 0.6, 0.625, 0.65, 0.625, 0.6, 0.625, 0.55, 0.625, 0.55, 0.625, 0.6, 0.625, 0.25, 0.625, 0.2, 0.625, 0.2, 0.625, 0.25, 0.625, 0.2, 0.625, 0.15, 0.625, 0.15, 0.625, 0.2, 0.625, 0.15, 0.625, 0.1, 0.625, 0.1, 0.625, 0.15, 0.625, 0.1, 0.625, 0.05, 0.625, 0.05, 0.625, 0.1, 0.625, 0.65, 0.625, 0.6, 0.625, 0.6, 0.625, 0.65, 0.625, 0.75, 0.625, 0.75, 0.625, 0.75, 0.625, 0.75, 0.625, 0.8333, 0.625, 0.75, 0.625, 0.75, 0.625, 0.8333, 0.625, 0.375, 0.625, 0.3333, 0.625, 0.3333, 0.625, 0.375, 0.625, 0.6, 0.625, 0.55, 0.625, 0.55, 0.625, 0.6, 0.375, 0.0, 0.375, 0.05, 0.375, 0.05, 0.375, 0.0, 0.375, 0.05, 0.375, 0.1, 0.375, 0.1, 0.375, 0.05, 0.375, 0.1, 0.375, 0.15, 0.375, 0.15, 0.375, 0.1, 0.375, 0.15, 0.375, 0.2, 0.375, 0.2, 0.375, 0.15, 0.375, 0.5, 0.375, 0.55, 0.375, 0.55, 0.375, 0.5, 0.375, 0.55, 0.375, 0.6, 0.375, 0.6, 0.375, 0.55, 0.375, 0.6, 0.375, 0.65, 0.375, 0.65, 0.375, 0.6, 0.375, 0.65, 0.375, 0.7, 0.375, 0.7, 0.375, 0.65, 0.375, 0.0, 0.625, 0.0, 0.625, 0.05, 0.375, 0.05, 0.375, 0.05, 0.625, 0.05, 0.625, 0.1, 0.375, 0.1, 0.375, 0.1, 0.625, 0.1, 0.625, 0.15, 0.375, 0.15, 0.375, 0.15, 0.625, 0.15, 0.625, 0.2, 0.375, 0.2, 0.375, 0.5, 0.625, 0.5, 0.625, 0.55, 0.375, 0.55, 0.375, 0.55, 0.625, 0.55, 0.625, 0.6, 0.375, 0.6, 0.375, 0.6, 0.625, 0.6, 0.625, 0.65, 0.375, 0.65, 0.375, 0.65, 0.625, 0.65, 0.625, 0.7, 0.375, 0.7, 0.625, 0.1, 0.625, 0.1, 0.625, 0.1, 0.625, 0.1, 0.625, 0.6, 0.625, 0.65, 0.625, 0.65, 0.625, 0.6, 0.625, 0.6, 0.625, 0.6, 0.625, 0.6, 0.625, 0.6, 0.625, 0.65, 0.625, 0.6, 0.625, 0.6, 0.625, 0.65, 0.625, 0.65, 0.625, 0.65, 0.625, 0.65, 0.625, 0.65, 0.625, 0.1, 0.625, 0.15, 0.625, 0.15, 0.625, 0.1, 0.625, 0.15, 0.625, 0.1, 0.625, 0.1, 0.625, 0.15, 0.625, 0.15, 0.625, 0.15, 0.625, 0.15, 0.625, 0.15, 0.625, 0.15, 0.625, 0.1, 0.625, 0.1, 0.625, 0.15, 0.625, 0.1, 0.625, 0.1, 0.625, 0.1, 0.625, 0.1, 0.625, 0.6, 0.625, 0.6, 0.625, 0.6, 0.625, 0.6, 0.625, 0.6, 0.625, 0.65, 0.625, 0.65, 0.625, 0.6, 0.625, 0.65, 0.625, 0.6, 0.625, 0.6, 0.625, 0.65, 0.625, 0.65, 0.625, 0.65, 0.625, 0.65, 0.625, 0.65, 0.625, 0.6, 0.625, 0.6, 0.625, 0.6, 0.625, 0.6, 0.625, 0.15, 0.625, 0.1, 0.625, 0.1, 0.625, 0.15, 0.625, 0.1, 0.625, 0.1, 0.625, 0.1, 0.625, 0.1, 0.625, 0.6, 0.625, 0.6, 0.625, 0.6, 0.625, 0.6, 0.625, 0.65, 0.625, 0.65, 0.625, 0.65, 0.625, 0.65, 0.625, 0.1, 0.625, 0.15, 0.625, 0.15, 0.625, 0.1, 0.625, 0.1, 0.625, 0.1, 0.625, 0.1, 0.625, 0.1, 0.625, 0.6, 0.625, 0.6, 0.625, 0.6, 0.625, 0.6, 0.625, 0.65, 0.625, 0.6, 0.625, 0.6, 0.625, 0.65, 0.625, 0.6, 0.625, 0.65, 0.625, 0.65, 0.625, 0.6, 0.625, 0.15, 0.625, 0.1, 0.625, 0.1, 0.625, 0.15, 0.625, 0.65, 0.625, 0.65, 0.625, 0.65, 0.625, 0.65, 0.625, 0.65, 0.625, 0.6, 0.625, 0.6, 0.625, 0.65, 0.625, 0.1, 0.625, 0.15, 0.625, 0.15, 0.625, 0.1, 0.625, 0.6, 0.625, 0.6, 0.625, 0.6, 0.625, 0.6, 0.625, 0.1, 0.625, 0.1, 0.625, 0.1, 0.625, 0.1, 0.625, 0.6, 0.625, 0.6, 0.625, 0.6, 0.625, 0.6, 0.625, 0.15, 0.625, 0.1, 0.625, 0.1, 0.625, 0.15, 0.625, 0.15, 0.625, 0.15, 0.625, 0.15, 0.625, 0.15, 0.625, 0.15, 0.625, 0.15, 0.625, 0.15, 0.625, 0.15, 0.625, 0.6, 0.625, 0.6, 0.625, 0.6, 0.625, 0.6, 0.625, 0.6, 0.625, 0.6, 0.625, 0.6, 0.625, 0.6, 0.625, 0.15, 0.625, 0.15, 0.625, 0.15, 0.625, 0.15, 0.625, 0.6, 0.625, 0.6, 0.625, 0.6, 0.625, 0.6, 0.625, 0.15, 0.625, 0.15, 0.625, 0.15, 0.625, 0.15, 0.625, 0.6, 0.625, 0.6, 0.625, 0.6, 0.625, 0.6, 0.625, 0.15, 0.625, 0.15, 0.625, 0.15, 0.625, 0.15, 0.625, 0.15, 0.625, 0.15, 0.625, 0.15, 0.625, 0.15, 0.625, 0.6, 0.625, 0.6, 0.625, 0.6, 0.625, 0.6, 0.625, 0.15, 0.625, 0.15, 0.625, 0.15, 0.625, 0.15, 0.625, 0.15, 0.625, 0.15, 0.625, 0.15, 0.625, 0.15, 0.625, 0.15, 0.625, 0.15, 0.625, 0.15, 0.625, 0.15, 0.625, 0.6, 0.625, 0.6, 0.625, 0.6, 0.625, 0.6, 0.625, 0.15, 0.625, 0.15, 0.625, 0.15, 0.625, 0.15, 0.625, 0.65, 0.625, 0.65, 0.625, 0.65, 0.625, 0.65, 0.625, 0.1, 0.625, 0.1, 0.625, 0.1, 0.625, 0.1, 0.625, 0.65, 0.625, 0.65, 0.625, 0.65, 0.625, 0.65, 0.625, 0.1, 0.625, 0.1, 0.625, 0.1, 0.625, 0.1, 0.625, 0.65, 0.625, 0.65, 0.625, 0.65, 0.625, 0.65, 0.625, 0.1, 0.625, 0.1, 0.625, 0.1, 0.625, 0.1, 0.625, 0.65, 0.625, 0.65, 0.625, 0.65, 0.625, 0.65, 0.625, 0.65, 0.625, 0.6, 0.625, 0.6, 0.625, 0.65, 0.625, 0.65, 0.625, 0.65, 0.625, 0.65, 0.625, 0.65, 0.625, 0.1, 0.625, 0.1, 0.625, 0.1, 0.625, 0.1, 0.625, 0.1, 0.625, 0.1, 0.625, 0.1, 0.625, 0.1, 0.625, 0.1, 0.625, 0.1, 0.625, 0.1, 0.625, 0.1, 0.625, 0.65, 0.625, 0.65, 0.625, 0.65, 0.625, 0.65, 0.625, 0.1, 0.625, 0.1, 0.625, 0.1, 0.625, 0.1, 0.625, 0.65, 0.625, 0.65, 0.625, 0.65, 0.625, 0.65, 0.625, 0.65, 0.625, 0.65, 0.625, 0.65, 0.625, 0.65, 0.625, 0.65, 0.625, 0.65, 0.625, 0.65, 0.625, 0.65, 0.625, 0.1, 0.625, 0.15, 0.625, 0.15, 0.625, 0.1, 0.625, 0.6, 0.625, 0.65, 0.625, 0.65, 0.625, 0.6, 0.625, 0.15, 0.625, 0.15, 0.625, 0.15, 0.625, 0.15, 0.625, 0.1, 0.625, 0.1, 0.625, 0.1, 0.625, 0.1, 0.625, 0.6, 0.625, 0.6, 0.625, 0.6, 0.625, 0.6, 0.625, 0.65, 0.625, 0.6, 0.625, 0.6, 0.625, 0.65, 0.625, 0.1, 0.625, 0.1, 0.625, 0.1, 0.625, 0.1, 0.625, 0.65, 0.625, 0.65, 0.625, 0.65, 0.625, 0.65, 0.625, 0.6, 0.625, 0.6, 0.625, 0.6, 0.625, 0.6, 0.625, 0.6, 0.625, 0.65, 0.625, 0.65, 0.625, 0.6, 0.625, 0.15, 0.625, 0.15, 0.625, 0.15, 0.625, 0.15, 0.625, 0.1, 0.625, 0.15, 0.625, 0.15, 0.625, 0.1, 0.625, 0.15, 0.625, 0.15, 0.625, 0.15, 0.625, 0.15, 0.625, 0.15, 0.625, 0.1, 0.625, 0.1, 0.625, 0.15, 0.625, 0.15, 0.625, 0.15, 0.625, 0.15, 0.625, 0.15, 0.625, 0.6, 0.625, 0.6, 0.625, 0.6, 0.625, 0.6, 0.625, 0.1, 0.625, 0.1, 0.625, 0.1, 0.625, 0.1, 0.625, 0.1, 0.625, 0.1, 0.625, 0.1, 0.625, 0.1, 0.625, 0.6, 0.625, 0.65, 0.625, 0.65, 0.625, 0.6, 0.625, 0.15, 0.625, 0.15, 0.625, 0.15, 0.625, 0.15, 0.625, 0.1, 0.625, 0.1, 0.625, 0.1, 0.625, 0.1, 0.625, 0.65, 0.625, 0.65, 0.625, 0.65, 0.625, 0.65, 0.625, 0.1, 0.625, 0.15, 0.625, 0.15, 0.625, 0.1, 0.625, 0.1, 0.625, 0.1, 0.625, 0.1, 0.625, 0.1, 0.625, 0.1, 0.625, 0.1, 0.625, 0.1, 0.625, 0.1, 0.625, 0.65, 0.625, 0.65, 0.625, 0.65, 0.625, 0.65, 0.625, 0.6, 0.625, 0.6, 0.625, 0.6, 0.625, 0.6, 0.625, 0.6, 0.625, 0.6, 0.625, 0.6, 0.625, 0.6, 0.625, 0.6, 0.625, 0.65, 0.625, 0.65, 0.625, 0.6, 0.625, 0.15, 0.625, 0.15, 0.625, 0.15, 0.625, 0.15, 0.625, 0.15, 0.625, 0.15, 0.625, 0.15, 0.625, 0.15, 0.625, 0.15, 0.625, 0.15, 0.625, 0.15, 0.625, 0.15, 0.625, 0.1, 0.625, 0.1, 0.625, 0.1, 0.625, 0.1, 0.625, 0.15, 0.625, 0.1, 0.625, 0.1, 0.625, 0.15, 0.625, 0.65, 0.625, 0.6, 0.625, 0.6, 0.625, 0.65, 0.625, 0.6, 0.625, 0.6, 0.625, 0.6, 0.625, 0.6, 0.625, 0.65, 0.625, 0.65, 0.625, 0.65, 0.625, 0.65, 0.625, 0.65, 0.625, 0.65, 0.625, 0.65, 0.625, 0.65, 0.625, 0.65, 0.625, 0.6, 0.625, 0.6, 0.625, 0.65, 0.625, 0.65, 0.625, 0.65, 0.625, 0.65, 0.625, 0.65, 0.625, 0.15, 0.625, 0.15, 0.625, 0.15, 0.625, 0.15, 0.625, 0.15, 0.625, 0.1, 0.625, 0.1, 0.625, 0.15, 0.625, 0.65, 0.625, 0.65, 0.625, 0.65, 0.625, 0.65, 0.625, 0.6, 0.625, 0.6, 0.625, 0.6, 0.625, 0.6, 0.625, 0.1, 0.625, 0.15, 0.625, 0.15, 0.625, 0.1, 0.625, 0.6, 0.625, 0.6, 0.625, 0.6, 0.625, 0.6, 0.625, 0.15, 0.625, 0.15, 0.625, 0.15, 0.625, 0.15, 0.0, 0.0, 0.0, 0.0, 0.0, 0.0, 0.0, 0.0, 0.0, 0.0, 0.0, 0.0, 0.0, 0.0, 0.0, 0.0, 0.0, 0.0, 0.0, 0.0, 0.0, 0.0, 0.0, 0.0, 0.0, 0.0, 0.0, 0.0, 0.0, 0.0, 0.0, 0.0, 0.0, 0.0, 0.0, 0.0, 0.0, 0.0, 0.0, 0.0, 0.0, 0.0, 0.0, 0.0, 0.0, 0.0, 0.0, 0.0, 0.0, 0.0, 0.0, 0.0, 0.0, 0.0, 0.0, 0.0, 0.0, 0.0, 0.0, 0.0, 0.0, 0.0, 0.0, 0.0, 0.0, 0.0, 0.0, 0.0, 0.0, 0.0, 0.0, 0.0, 0.0, 0.0, 0.0, 0.0, 0.0, 0.0, 0.0, 0.0, 0.0, 0.0, 0.0, 0.0, 0.0, 0.0, 0.0, 0.0, 0.0, 0.0, 0.0, 0.0, 0.0, 0.0, 0.0, 0.0, 0.0, 0.0, 0.0, 0.0, 0.0, 0.0, 0.0, 0.0, 0.0, 0.0, 0.0, 0.0, 0.0, 0.0, 0.0, 0.0, 0.0, 0.0, 0.0, 0.0, 0.0, 0.0, 0.0, 0.0, 0.0, 0.0, 0.0, 0.0, 0.0, 0.0, 0.0, 0.0, 0.0, 0.0, 0.0, 0.0, 0.0, 0.0, 0.0, 0.0, 0.0, 0.0, 0.0, 0.0, 0.0, 0.0, 0.0, 0.0, 0.0, 0.0, 0.0, 0.0, 0.0, 0.0, 0.0, 0.0, 0.0, 0.0, 0.0, 0.0, 0.0, 0.0, 0.0, 0.0, 0.0, 0.0, 0.0, 0.0, 0.0, 0.0, 0.0, 0.0, 0.0, 0.0, 0.0, 0.0, 0.0, 0.0, 0.0, 0.0, 0.0, 0.0, 0.0, 0.0, 0.0, 0.0, 0.0, 0.0, 0.0, 0.0, 0.0, 0.0, 0.0, 0.0, 0.0, 0.0, 0.0, 0.0, 0.0, 0.0, 0.0, 0.0, 0.0, 0.0, 0.0, 0.0, 0.0, 0.0, 0.0, 0.0, 0.0, 0.0, 0.0, 0.0, 0.0, 0.0, 0.0, 0.0, 0.0, 0.0, 0.0, 0.0, 0.0, 0.0, 0.0, 0.0, 0.0, 0.0, 0.0, 0.0, 0.0, 0.0, 0.0, 0.0, 0.0, 0.0, 0.0, 0.0, 0.0, 0.0, 0.0, 0.0, 0.0, 0.0, 0.0, 0.0, 0.0, 0.0, 0.0, 0.0, 0.0, 0.0, 0.0, 0.0, 0.0, 0.0, 0.0, 0.0, 0.0, 0.0, 0.0, 0.0, 0.0, 0.0, 0.0, 0.0, 0.0, 0.0, 0.0, 0.0, 0.0, 0.0, 0.0, 0.0, 0.0, 0.0, 0.0, 0.0, 0.0, 0.0, 0.0, 0.0, 0.0, 0.0, 0.0, 0.0, 0.0, 0.0, 0.0, 0.0, 0.0, 0.0, 0.0, 0.0, 0.0, 0.0, 0.0, 0.0, 0.0, 0.0, 0.0, 0.0, 0.0, 0.0, 0.0, 0.0, 0.0, 0.0, 0.0, 0.0, 0.0, 0.0, 0.0, 0.0, 0.0, 0.0, 0.0, 0.0, 0.0, 0.0, 0.0, 0.0, 0.0, 0.0, 0.0, 0.0, 0.0, 0.0, 0.0, 0.0, 0.0, 0.0, 0.0, 0.0, 0.0, 0.0, 0.0, 0.0, 0.0, 0.0, 0.0, 0.0, 0.0, 0.0, 0.0, 0.0, 0.0, 0.0, 0.0, 0.0, 0.0, 0.0, 0.0, 0.0, 0.0, 0.0, 0.0, 0.0, 0.0, 0.0, 0.0, 0.0, 0.0, 0.0, 0.0, 0.0, 0.0, 0.0, 0.0, 0.0, 0.0, 0.0, 0.0, 0.0, 0.0, 0.0, 0.0, 0.0, 0.0, 0.0, 0.0, 0.0, 0.0, 0.0, 0.0, 0.0, 0.0, 0.0, 0.0, 0.0, 0.0, 0.0, 0.0, 0.0, 0.0, 0.0, 0.0, 0.0, 0.0, 0.0, 0.0, 0.0, 0.0, 0.0, 0.0, 0.0, 0.0, 0.0, 0.0, 0.0, 0.0, 0.0, 0.0, 0.0, 0.0, 0.0, 0.0, 0.0, 0.0, 0.0, 0.0, 0.0, 0.0, 0.0, 0.0, 0.0, 0.0, 0.0, 0.0, 0.0, 0.0, 0.0, 0.0, 0.0, 0.0, 0.0, 0.0, 0.0, 0.0, 0.0, 0.0, 0.0, 0.0, 0.0, 0.0, 0.0, 0.0, 0.0, 0.0, 0.0, 0.0, 0.0, 0.0, 0.0, 0.0, 0.0, 0.0, 0.0, 0.0, 0.0, 0.0, 0.0, 0.0, 0.0, 0.0, 0.0, 0.0, 0.0, 0.0, 0.0, 0.0, 0.0, 0.0, 0.0, 0.0, 0.0, 0.0, 0.0, 0.0, 0.0, 0.0, 0.0, 0.0, 0.0, 0.0, 0.0, 0.0, 0.0, 0.0, 0.0, 0.0, 0.0, 0.0, 0.0, 0.0, 0.0, 0.0, 0.0, 0.0, 0.0, 0.0, 0.0, 0.0, 0.0, 0.0, 0.0, 0.0, 0.0, 0.0, 0.0, 0.0, 0.0, 0.0, 0.0, 0.0, 0.0, 0.0, 0.0, 0.0, 0.0, 0.0, 0.0, 0.0, 0.0, 0.0, 0.0, 0.0, 0.0, 0.0, 0.0, 0.0, 0.0, 0.0, 0.0, 0.0, 0.0, 0.0, 0.0, 0.0, 0.0, 0.0, 0.0, 0.0, 0.0, 0.0, 0.0, 0.0, 0.0, 0.0, 0.0, 0.0, 0.0, 0.0, 0.0, 0.0, 0.0, 0.0, 0.0, 0.0, 0.0, 0.0, 0.0, 0.0, 0.0, 0.0, 0.0, 0.0, 0.0, 0.0, 0.0, 0.0, 0.0, 0.0, 0.0, 0.0, 0.0, 0.0, 0.0, 0.0, 0.0, 0.0, 0.0, 0.0, 0.0, 0.0, 0.0, 0.0, 0.0, 0.0, 0.0, 0.0, 0.0, 0.0, 0.0, 0.0, 0.0, 0.0, 0.0, 0.0, 0.0, 0.0, 0.0, 0.0, 0.0, 0.0, 0.0, 0.0, 0.0, 0.0, 0.0, 0.0, 0.0, 0.0, 0.0, 0.0, 0.0, 0.0, 0.0, 0.0, 0.0, 0.0, 0.0, 0.0, 0.0, 0.0, 0.0, 0.0, 0.0, 0.0, 0.0, 0.0, 0.0, 0.0, 0.0, 0.0, 0.0, 0.0, 0.0, 0.0, 0.0, 0.0, 0.0, 0.0, 0.0, 0.0, 0.0, 0.0, 0.0, 0.0, 0.0, 0.0, 0.0, 0.0, 0.0, 0.0, 0.0, 0.0, 0.0, 0.0, 0.0, 0.0, 0.0, 0.0, 0.0, 0.0, 0.0, 0.0, 0.0, 0.0, 0.0, 0.0, 0.0, 0.0, 0.0, 0.0, 0.0, 0.0, 0.0, 0.0, 0.0, 0.0, 0.0, 0.0, 0.0, 0.0, 0.0, 0.0, 0.0, 0.0, 0.0, 0.0, 0.0, 0.0, 0.0, 0.0, 0.0, 0.0, 0.0, 0.0, 0.0, 0.0, 0.0, 0.0, 0.0, 0.0, 0.0, 0.0, 0.0, 0.0, 0.0, 0.0, 0.0, 0.0, 0.0, 0.0, 0.0, 0.0, 0.0, 0.0, 0.0, 0.0, 0.0, 0.0, 0.0, 0.0, 0.0, 0.0, 0.0, 0.0, 0.0, 0.0, 0.0, 0.0, 0.0, 0.0, 0.0, 0.0, 0.0, 0.0, 0.0, 0.0, 0.0, 0.0, 0.0, 0.0, 0.0, 0.0, 0.0, 0.0, 0.0, 0.0, 0.0, 0.0, 0.0, 0.0, 0.0, 0.0, 0.0, 0.0, 0.0, 0.0, 0.0, 0.0, 0.0, 0.0, 0.0, 0.0, 0.0, 0.0, 0.0, 0.0, 0.0, 0.0, 0.0, 0.0, 0.0, 0.0, 0.0, 0.0, 0.0, 0.0, 0.0, 0.0, 0.0, 0.0, 0.0, 0.0, 0.0, 0.0, 0.0, 0.0, 0.0, 0.0, 0.0, 0.0, 0.0, 0.0, 0.0, 0.0, 0.0, 0.0, 0.0, 0.0, 0.0, 0.0, 0.0, 0.0, 0.0, 0.0, 0.0, 0.0, 0.0, 0.0, 0.0, 0.0, 0.0, 0.0, 0.0, 0.0, 0.0, 0.375, 0.1667, 0.625, 0.1667, 0.625, 0.25, 0.375, 0.25, 0.375, 0.25, 0.625, 0.25, 0.625, 0.5, 0.375, 0.5, 0.375, 0.6667, 0.625, 0.6667, 0.625, 0.75, 0.375, 0.75, 0.375, 0.75, 0.625, 0.75, 0.625, 1.0, 0.375, 1.0, 0.625, 0.5, 0.625, 0.5, 0.625, 0.5, 0.625, 0.5, 0.625, 0.875, 0.625, 0.8333, 0.625, 0.8333, 0.625, 0.875, 0.625, 0.5, 0.625, 0.4167, 0.625, 0.4167, 0.625, 0.5, 0.625, 0.55, 0.625, 0.5, 0.625, 0.5, 0.625, 0.55, 0.625, 0.2, 0.625, 0.15, 0.625, 0.15, 0.625, 0.2, 0.625, 0.15, 0.625, 0.1, 0.625, 0.1, 0.625, 0.15, 0.625, 1.0, 0.625, 1.0, 0.625, 1.0, 0.625, 1.0, 0.625, 0.25, 0.625, 0.25, 0.625, 0.25, 0.625, 0.25, 0.125, 0.65, 0.2083, 0.65, 0.2083, 0.7, 0.125, 0.7, 0.125, 0.6, 0.2083, 0.6, 0.2083, 0.65, 0.125, 0.65, 0.125, 0.55, 0.2083, 0.55, 0.2083, 0.6, 0.125, 0.6, 0.125, 0.5, 0.2083, 0.5, 0.2083, 0.55, 0.125, 0.55, 0.25, 0.5, 0.2917, 0.5, 0.2917, 0.55, 0.25, 0.55, 0.625, 1.0, 0.625, 0.9167, 0.625, 0.9167, 0.625, 1.0, 0.625, 0.875, 0.625, 0.8333, 0.625, 0.8333, 0.625, 0.875, 0.625, 1.0, 0.625, 0.9167, 0.625, 0.9167, 0.625, 1.0, 0.625, 0.875, 0.625, 0.8333, 0.625, 0.8333, 0.625, 0.875, 0.625, 0.5, 0.625, 0.4167, 0.625, 0.4167, 0.625, 0.5, 0.625, 0.375, 0.625, 0.3333, 0.625, 0.3333, 0.625, 0.375, 0.625, 0.5, 0.625, 0.4167, 0.625, 0.4167, 0.625, 0.5, 0.625, 0.375, 0.625, 0.3333, 0.625, 0.3333, 0.625, 0.375, 0.375, 0.5, 0.2917, 0.5, 0.2917, 0.5, 0.375, 0.5, 0.25, 0.5, 0.2083, 0.5, 0.2083, 0.5, 0.25, 0.5, 0.125, 0.75, 0.2083, 0.75, 0.2083, 0.75, 0.125, 0.75, 0.25, 0.75, 0.2917, 0.75, 0.2917, 0.75, 0.25, 0.75, 0.125, 0.7, 0.2083, 0.7, 0.2083, 0.75, 0.125, 0.75, 0.25, 0.7, 0.2917, 0.7, 0.2917, 0.75, 0.25, 0.75, 0.625, 0.5, 0.625, 0.4167, 0.625, 0.4167, 0.625, 0.5, 0.625, 0.375, 0.625, 0.3333, 0.625, 0.3333, 0.625, 0.375, 0.625, 0.5, 0.625, 0.5, 0.625, 0.5, 0.625, 0.5, 0.625, 0.1, 0.625, 0.05, 0.625, 0.05, 0.625, 0.1, 0.625, 0.25, 0.625, 0.25, 0.625, 0.25, 0.625, 0.25, 0.625, 1.0, 0.625, 0.9167, 0.625, 0.9167, 0.625, 1.0, 0.625, 0.4167, 0.625, 0.375, 0.625, 0.375, 0.625, 0.4167, 0.625, 0.75, 0.625, 0.75, 0.625, 0.75, 0.625, 0.75, 0.375, 0.25, 0.375, 0.3333, 0.375, 0.3333, 0.375, 0.25, 0.375, 0.375, 0.375, 0.4167, 0.375, 0.4167, 0.375, 0.375, 0.375, 0.25, 0.625, 0.25, 0.625, 0.3333, 0.375, 0.3333, 0.375, 0.375, 0.625, 0.375, 0.625, 0.4167, 0.375, 0.4167, 0.625, 1.0, 0.625, 0.9167, 0.625, 0.9167, 0.625, 1.0, 0.625, 0.875, 0.625, 0.8333, 0.625, 0.8333, 0.625, 0.875, 0.375, 0.75, 0.375, 0.8333, 0.375, 0.8333, 0.375, 0.75, 0.375, 0.875, 0.375, 0.9167, 0.375, 0.9167, 0.375, 0.875, 0.375, 0.75, 0.625, 0.75, 0.625, 0.8333, 0.375, 0.8333, 0.375, 0.875, 0.625, 0.875, 0.625, 0.9167, 0.375, 0.9167, 0.375, 0.5, 0.625, 0.5, 0.625, 0.5833, 0.375, 0.5833, 0.375, 0.5833, 0.625, 0.5833, 0.625, 0.6667, 0.375, 0.6667, 0.375, 0.0, 0.625, 0.0, 0.625, 0.08333, 0.375, 0.08333, 0.375, 0.08333, 0.625, 0.08333, 0.625, 0.1667, 0.375, 0.1667, 0.4167, 0.3833, 0.625, 0.1667, 0.625, 0.08333, 0.4167, 0.3667, 0.375, 0.65, 0.625, 0.6667, 0.625, 0.5833, 0.375, 0.6, 0.4167, 0.3833, 0.2083, 0.6, 0.2083, 0.55, 0.25, 0.55, 0.4167, 0.35, 0.2083, 0.7, 0.2083, 0.65, 0.4167, 0.3667, 0.375, 0.6, 0.625, 0.5833, 0.625, 0.5, 0.375, 0.55, 0.375, 0.7, 0.375, 0.7, 0.625, 0.6667, 0.375, 0.65, 0.375, 0.25, 0.375, 0.25, 0.375, 0.25, 0.375, 0.75, 0.375, 0.75, 0.375, 0.75, 0.375, 0.5833, 0.375, 0.6667, 0.375, 0.6667, 0.375, 0.5833, 0.375, 0.0, 0.375, 0.08333, 0.375, 0.08333, 0.375, 0.0, 0.375, 1.0, 0.375, 1.0, 0.375, 1.0, 0.375, 0.6667, 0.375, 0.75, 0.375, 0.75, 0.375, 0.6667, 0.375, 0.08333, 0.375, 0.1667, 0.375, 0.1667, 0.375, 0.08333, 0.375, 0.75, 0.375, 1.0, 0.375, 1.0, 0.375, 0.75, 0.375, 0.75, 0.375, 1.0, 0.375, 1.0, 0.375, 0.75, 0.375, 0.75, 0.375, 1.0, 0.375, 1.0, 0.375, 0.75, 0.375, 0.1667, 0.375, 0.25, 0.375, 0.25, 0.375, 0.1667, 0.375, 0.25, 0.375, 0.5, 0.375, 0.5, 0.375, 0.25, 0.375, 0.6667, 0.375, 0.75, 0.125, 0.75, 0.125, 0.6667, 0.125, 0.5833, 0.125, 0.5, 0.375, 0.5, 0.375, 0.5833, 0.125, 0.75, 0.375, 0.75, 0.375, 0.75, 0.125, 0.75, 0.125, 0.75, 0.375, 0.75, 0.375, 0.75, 0.125, 0.75, 0.375, 0.5, 0.125, 0.5, 0.125, 0.5, 0.375, 0.5, 0.375, 0.75, 0.375, 1.0, 0.375, 1.0, 0.375, 0.75, 0.375, 0.25, 0.375, 0.5, 0.375, 0.5, 0.375, 0.25, 0.375, 0.5, 0.375, 0.5833, 0.375, 0.5833, 0.375, 0.5, 0.875, 0.75, 0.875, 0.75, 0.875, 0.75, 0.875, 0.75, 0.625, 0.7, 0.625, 0.75, 0.625, 0.75, 0.625, 0.7, 0.375, 0.75, 0.375, 0.75, 0.375, 0.75, 0.875, 0.5, 0.875, 0.5, 0.875, 0.5, 0.875, 0.5, 0.7083, 0.5, 0.625, 0.5, 0.625, 0.5, 0.7083, 0.5, 0.375, 0.5, 0.375, 0.5, 0.375, 0.5, 0.375, 0.75, 0.375, 0.75, 0.375, 0.75, 0.375, 0.75, 0.375, 0.5, 0.375, 0.5, 0.375, 0.5, 0.375, 0.75, 0.375, 0.75, 0.375, 0.75, 0.7917, 0.5, 0.875, 0.5, 0.875, 0.55, 0.7917, 0.55, 0.375, 0.5, 0.375, 0.5, 0.375, 0.5, 0.375, 0.5, 0.7917, 0.75, 0.875, 0.75, 0.875, 0.75, 0.7917, 0.75, 0.375, 0.5, 0.375, 0.5833, 0.375, 0.5833, 0.375, 0.5, 0.375, 0.6667, 0.375, 0.75, 0.375, 0.75, 0.375, 0.6667, 0.375, 0.5, 0.375, 0.5833, 0.375, 0.5833, 0.375, 0.5, 0.375, 0.5, 0.375, 0.5833, 0.375, 0.5833, 0.375, 0.5, 0.375, 0.5, 0.375, 0.5, 0.375, 0.5, 0.375, 0.5833, 0.375, 0.6667, 0.375, 0.6667, 0.375, 0.5833, 0.375, 0.6667, 0.375, 0.75, 0.375, 0.75, 0.375, 0.6667, 0.375, 0.5833, 0.375, 0.6667, 0.375, 0.6667, 0.375, 0.5833, 0.375, 0.5, 0.375, 0.5, 0.375, 0.5, 0.375, 0.5, 0.375, 0.5, 0.375, 0.5, 0.375, 0.5, 0.375, 0.75, 0.375, 0.75, 0.375, 0.75, 0.375, 0.75, 0.375, 0.75, 0.375, 0.75, 0.375, 0.75, 0.375, 0.75, 0.375, 0.75, 0.375, 0.75, 0.375, 0.75, 0.375, 0.75, 0.375, 0.75, 0.375, 0.75, 0.375, 0.75, 0.375, 0.75, 0.375, 0.75, 0.375, 0.75, 0.375, 0.75, 0.375, 0.6667, 0.375, 0.75, 0.375, 0.75, 0.375, 0.6667, 0.375, 0.75, 0.375, 0.75, 0.375, 0.75, 0.375, 0.75, 0.375, 0.5833, 0.375, 0.6667, 0.375, 0.6667, 0.375, 0.5833, 0.875, 0.7, 0.875, 0.65, 0.875, 0.65, 0.875, 0.7, 0.875, 0.6, 0.875, 0.55, 0.875, 0.55, 0.875, 0.6, 0.375, 1.0, 0.375, 1.0, 0.375, 1.0, 0.375, 1.0, 0.375, 1.0, 0.375, 1.0, 0.375, 1.0, 0.375, 1.0, 0.375, 1.0, 0.375, 1.0, 0.875, 0.55, 0.875, 0.5, 0.875, 0.5, 0.875, 0.55, 0.375, 0.25, 0.375, 0.25, 0.375, 0.25, 0.625, 0.5, 0.625, 0.55, 0.625, 0.55, 0.625, 0.5, 0.375, 0.25, 0.375, 0.25, 0.375, 0.25, 0.375, 0.25, 0.625, 0.55, 0.625, 0.6, 0.625, 0.6, 0.625, 0.55, 0.875, 0.65, 0.875, 0.6, 0.875, 0.6, 0.875, 0.65, 0.375, 0.25, 0.375, 0.25, 0.375, 0.25, 0.375, 0.0, 0.375, 0.0, 0.375, 0.0, 0.375, 0.0, 0.375, 0.1667, 0.375, 0.25, 0.375, 0.25, 0.375, 0.1667, 0.375, 0.1667, 0.375, 0.25, 0.375, 0.25, 0.375, 0.1667, 0.375, 0.0, 0.375, 0.08333, 0.375, 0.08333, 0.375, 0.0, 0.375, 0.08333, 0.375, 0.1667, 0.375, 0.1667, 0.375, 0.08333, 0.375, 0.0, 0.375, 0.08333, 0.375, 0.08333, 0.375, 0.0, 0.375, 0.08333, 0.375, 0.1667, 0.375, 0.1667, 0.375, 0.08333, 0.375, 0.0, 0.375, 0.08333, 0.375, 0.08333, 0.375, 0.0, 0.375, 0.0, 0.375, 0.0, 0.375, 0.0, 0.375, 0.0, 0.375, 0.0, 0.375, 0.0, 0.375, 0.0, 0.375, 0.0, 0.375, 0.0, 0.375, 0.0, 0.375, 0.0, 0.375, 0.25, 0.375, 0.25, 0.375, 0.25, 0.375, 0.25, 0.375, 0.25, 0.375, 0.25, 0.375, 0.25, 0.375, 0.0, 0.375, 0.0, 0.375, 0.0, 0.375, 0.0, 0.375, 0.1667, 0.375, 0.25, 0.375, 0.25, 0.375, 0.1667, 0.375, 0.0, 0.375, 0.0, 0.375, 0.0, 0.375, 0.08333, 0.375, 0.1667, 0.375, 0.1667, 0.375, 0.08333, 0.375, 0.25, 0.375, 0.25, 0.375, 0.25, 0.375, 0.25, 0.375, 0.5, 0.375, 0.5, 0.375, 0.5, 0.375, 0.5, 0.375, 0.5, 0.375, 0.5, 0.375, 0.5, 0.375, 0.75, 0.375, 0.75, 0.375, 0.75, 0.375, 0.75, 0.375, 0.75, 0.375, 0.75, 0.375, 0.25, 0.375, 0.25, 0.375, 0.25, 0.375, 0.25, 0.375, 0.25, 0.375, 0.25, 0.375, 0.0, 0.375, 0.0, 0.375, 0.0, 0.375, 0.0, 0.375, 0.0, 0.375, 0.0, 0.375, 0.0, 0.7917, 0.7, 0.875, 0.7, 0.875, 0.75, 0.7917, 0.75, 0.7917, 0.55, 0.875, 0.55, 0.875, 0.6, 0.7917, 0.6, 0.625, 0.6, 0.625, 0.65, 0.625, 0.65, 0.625, 0.6, 0.875, 0.75, 0.875, 0.7, 0.875, 0.7, 0.875, 0.75, 0.625, 0.5, 0.625, 0.5, 0.625, 0.5, 0.625, 0.5, 0.625, 0.75, 0.625, 0.75, 0.625, 0.75, 0.625, 0.75, 0.375, 0.5, 0.375, 0.5, 0.375, 0.5, 0.375, 0.25, 0.375, 0.5, 0.375, 0.5, 0.375, 0.25, 0.625, 0.0, 0.4167, 0.35, 0.4167, 0.3667, 0.625, 0.08333, 0.625, 0.1667, 0.4167, 0.3833, 0.25, 0.55, 0.2917, 0.55, 0.2083, 0.6, 0.4167, 0.3833, 0.4167, 0.3667, 0.2083, 0.65, 0.375, 0.8333, 0.625, 0.8333, 0.625, 0.875, 0.375, 0.875, 0.375, 0.8333, 0.375, 0.875, 0.375, 0.875, 0.375, 0.8333, 0.625, 0.9167, 0.625, 0.875, 0.625, 0.875, 0.625, 0.9167, 0.375, 0.3333, 0.625, 0.3333, 0.625, 0.375, 0.375, 0.375, 0.375, 0.3333, 0.375, 0.375, 0.375, 0.375, 0.375, 0.3333, 0.625, 0.05, 0.625, 0.0, 0.625, 0.0, 0.625, 0.05, 0.625, 0.0, 0.625, 0.0, 0.625, 0.0, 0.625, 0.0, 0.625, 0.3333, 0.625, 0.25, 0.625, 0.25, 0.625, 0.3333, 0.625, 0.4167, 0.625, 0.375, 0.625, 0.375, 0.625, 0.4167, 0.2083, 0.7, 0.25, 0.7, 0.25, 0.75, 0.2083, 0.75, 0.2083, 0.75, 0.25, 0.75, 0.25, 0.75, 0.2083, 0.75, 0.2917, 0.5, 0.25, 0.5, 0.25, 0.5, 0.2917, 0.5, 0.625, 0.4167, 0.625, 0.375, 0.625, 0.375, 0.625, 0.4167, 0.625, 0.4167, 0.625, 0.375, 0.625, 0.375, 0.625, 0.4167, 0.625, 0.9167, 0.625, 0.875, 0.625, 0.875, 0.625, 0.9167, 0.625, 0.9167, 0.625, 0.875, 0.625, 0.875, 0.625, 0.9167, 0.2083, 0.5, 0.25, 0.5, 0.25, 0.55, 0.2083, 0.55, 0.625, 0.75, 0.625, 0.7, 0.625, 0.7, 0.625, 0.75, 0.625, 0.7, 0.625, 0.65, 0.625, 0.65, 0.625, 0.7, 0.625, 0.25, 0.625, 0.2, 0.625, 0.2, 0.625, 0.25, 0.625, 0.9167, 0.625, 0.875, 0.625, 0.875, 0.625, 0.9167, 0.625, 0.65, 0.625, 0.7, 0.625, 0.7, 0.625, 0.65, 0.7917, 0.6, 0.875, 0.6, 0.875, 0.65, 0.7917, 0.65, 0.7917, 0.65, 0.875, 0.65, 0.875, 0.7, 0.7917, 0.7, 0.625, 0.65, 0.7083, 0.65, 0.7083, 0.7, 0.625, 0.7, 0.75, 0.65, 0.7917, 0.65, 0.7917, 0.7, 0.75, 0.7, 0.625, 0.6, 0.7083, 0.6, 0.7083, 0.65, 0.625, 0.65, 0.75, 0.6, 0.7917, 0.6, 0.7917, 0.65, 0.75, 0.65, 0.625, 0.55, 0.7083, 0.55, 0.7083, 0.6, 0.625, 0.6, 0.75, 0.55, 0.7917, 0.55, 0.7917, 0.6, 0.75, 0.6, 0.625, 0.5, 0.7083, 0.5, 0.7083, 0.55, 0.625, 0.55, 0.75, 0.5, 0.7917, 0.5, 0.7917, 0.55, 0.75, 0.55, 0.875, 0.5, 0.7917, 0.5, 0.7917, 0.5, 0.875, 0.5, 0.75, 0.5, 0.7083, 0.5, 0.7083, 0.5, 0.75, 0.5, 0.625, 0.75, 0.7083, 0.75, 0.7083, 0.75, 0.625, 0.75, 0.75, 0.75, 0.7917, 0.75, 0.7917, 0.75, 0.75, 0.75, 0.625, 0.7, 0.7083, 0.7, 0.7083, 0.75, 0.625, 0.75, 0.75, 0.7, 0.7917, 0.7, 0.7917, 0.75, 0.75, 0.75, 0.7083, 0.7, 0.75, 0.7, 0.75, 0.75, 0.7083, 0.75, 0.7083, 0.75, 0.75, 0.75, 0.75, 0.75, 0.7083, 0.75, 0.7917, 0.5, 0.75, 0.5, 0.75, 0.5, 0.7917, 0.5, 0.7083, 0.5, 0.75, 0.5, 0.75, 0.55, 0.7083, 0.55, 0.7083, 0.55, 0.75, 0.55, 0.75, 0.6, 0.7083, 0.6, 0.7083, 0.6, 0.75, 0.6, 0.75, 0.65, 0.7083, 0.65, 0.7083, 0.65, 0.75, 0.65, 0.75, 0.7, 0.7083, 0.7])
me_cube.materials.append(mat_material)
me_cube.use_remesh_preserve_volume = False
me_cube.use_remesh_preserve_attributes = False
me_cube.use_mirror_vertex_groups = False
me_cube.update()

# ---- objects
ob_cube = bpy.data.objects.new('Cube', me_cube)
ob_light = bpy.data.objects.new('Light', light_light)
ob_camera = bpy.data.objects.new('Camera', cam_camera)
ob_empty = bpy.data.objects.new('Empty', None)
ob_empty_001 = bpy.data.objects.new('Empty.001', None)

# ---- transforms, parenting, visibility, modifiers, constraints
ob_cube.location = (0.0, 0.0, 0.0)
ob_cube.lock_rotations_4d = False
ob_cube.empty_display_type = 'ARROWS'
ob_cube.lineart.crease_threshold = 0.0
ob_light.location = (4.076, 1.005, 5.904)
ob_light.rotation_euler = (0.6503, 0.05522, 1.866)
ob_light.lock_rotations_4d = False
ob_light.empty_display_type = 'ARROWS'
ob_light.color = (0.0, 0.0, 0.0, 0.0)
ob_light.lineart.crease_threshold = 0.0
ob_camera.location = (7.359, -6.926, 4.958)
ob_camera.rotation_euler = (1.109, 0.0, 0.8149)
ob_camera.lock_rotations_4d = False
ob_camera.empty_display_type = 'ARROWS'
ob_camera.color = (0.0, 0.0, 0.0, 0.0)
ob_camera.display_type = 'WIRE'
ob_camera.lineart.crease_threshold = 0.0
ob_empty.location = (6.718, 0.0, 0.0)
ob_empty.rotation_euler = (1.571, 0.0, 0.0)
ob_empty.scale = (5.0, 5.0, 1.0)
ob_empty.empty_display_type = 'IMAGE'
ob_empty.empty_display_size = 5.0
ob_empty.use_empty_image_alpha = True
ob_empty.color = (1.0, 1.0, 1.0, 0.5)
ob_empty_001.location = (0.0, -6.265, 0.0)
ob_empty_001.rotation_euler = (1.571, 0.0, 1.571)
ob_empty_001.scale = (5.0, 5.0, 1.0)
ob_empty_001.empty_display_type = 'IMAGE'
ob_empty_001.empty_display_size = 5.0
ob_empty_001.use_empty_image_alpha = True
ob_empty_001.color = (1.0, 1.0, 1.0, 0.5)

# ---- collection membership
col_collection.objects.link(ob_cube)
col_collection.objects.link(ob_light)
col_collection.objects.link(ob_camera)
col_collection.objects.link(ob_empty)
col_collection.objects.link(ob_empty_001)

# ---- scene / render settings (as saved in the file)
scene.camera = ob_camera
scene.frame_start = 1; scene.frame_end = 250; scene.frame_set(1)
scene.render.engine = 'BLENDER_EEVEE_NEXT'
scene.cycles.sampling_pattern = 'TABULATED_SOBOL'
scene.cycles.use_light_tree = False
scene.view_settings.view_transform = 'Filmic'
bpy.context.view_layer.update()
